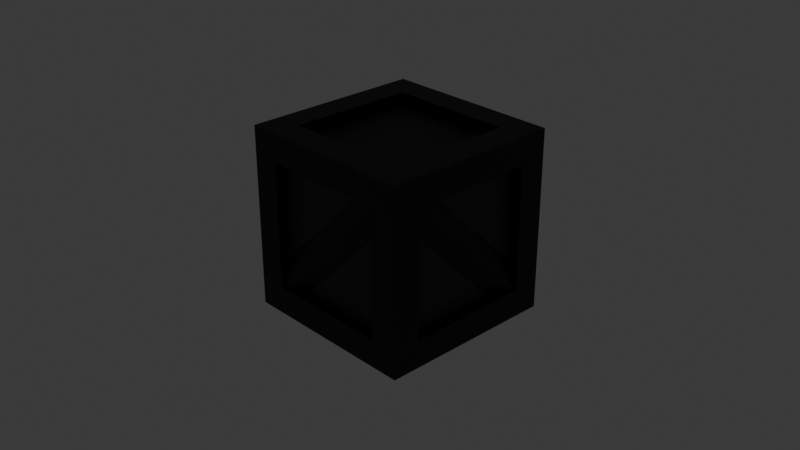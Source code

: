 # Source: crate2.blend  (saved by Blender 4.0.36; exported with 4.5.12 LTS)
import bpy
from mathutils import Matrix  # noqa: F401  (used for matrix-valued properties, if any)

bpy.ops.wm.read_factory_settings(use_empty=True)
scene = bpy.context.scene
scene.name = 'Scene'

# ---- collections
col_collection = bpy.data.collections.new('Collection'); scene.collection.children.link(col_collection)

# ---- materials (node trees are filled in below, after node groups)
mat_material_025 = bpy.data.materials.new('Material.025')
mat_material_025.use_transparent_shadow = False
mat_material_026 = bpy.data.materials.new('Material.026')
mat_material_026.use_transparent_shadow = False

# ---- material node trees
mat_material_025.use_nodes = True; mat_material_025.node_tree.nodes.clear()
_N = mat_material_025.node_tree.nodes; _L = mat_material_025.node_tree.links
n0 = _N.new('ShaderNodeBsdfPrincipled'); n0.name = 'Principled BSDF'; n0.location = (10, 300)
n0.inputs[0].default_value = (0.0, 0.0, 0.0, 1.0)
n0.inputs[3].default_value = 1.45
n1 = _N.new('ShaderNodeOutputMaterial'); n1.name = 'Material Output'; n1.location = (300, 300)
_L.new(n0.outputs[0], n1.inputs[0])
n1.is_active_output = True
mat_material_026.use_nodes = True; mat_material_026.node_tree.nodes.clear()
_N = mat_material_026.node_tree.nodes; _L = mat_material_026.node_tree.links
n0 = _N.new('ShaderNodeBsdfPrincipled'); n0.name = 'Principled BSDF'; n0.location = (10, 300)
n0.inputs[0].default_value = (0.02648, 0.02421, 0.02662, 1.0)
n0.inputs[3].default_value = 1.45
n1 = _N.new('ShaderNodeOutputMaterial'); n1.name = 'Material Output'; n1.location = (300, 300)
_L.new(n0.outputs[0], n1.inputs[0])
n1.is_active_output = True

# ---- world
world_world = bpy.data.worlds.new('World'); scene.world = world_world
world_world.use_nodes = True; world_world.node_tree.nodes.clear()
_N = world_world.node_tree.nodes; _L = world_world.node_tree.links
n0 = _N.new('ShaderNodeOutputWorld'); n0.name = 'World Output'; n0.location = (300, 300)
n1 = _N.new('ShaderNodeBackground'); n1.name = 'Background'; n1.location = (10, 300)
n1.inputs[0].default_value = (0.05088, 0.05088, 0.05088, 1.0)
_L.new(n1.outputs[0], n0.inputs[0])
n0.is_active_output = True
world_world.color = (0.05088, 0.05088, 0.05088)
world_world.use_sun_shadow = False
world_world.sun_shadow_jitter_overblur = 0.0

# ---- cameras
cam_camera = bpy.data.cameras.new('Camera')
cam_camera.clip_end = 100.0
cam_camera.ortho_scale = 7.314

# ---- lights
light_light = bpy.data.lights.new('Light', 'AREA')
light_light.transmission_factor = 0.0
light_light.energy = 1000.0
light_light.shadow_soft_size = 0.1
light_light.shadow_maximum_resolution = 0.006
light_light.use_absolute_resolution = True
light_light.shape = 'RECTANGLE'
light_light.size = 0.0
light_light.size_y = 0.0

# ---- meshes
me_cube = bpy.data.meshes.new('Cube')
me_cube.from_pydata([(-1.0, -1.0, -1.0), (-1.0, -1.0, 1.0), (-1.0, 1.0, -1.0), (-1.0, 1.0, 1.0), (1.0, -1.0, -1.0), (1.0, -1.0, 1.0), (1.0, 1.0, -1.0), (1.0, 1.0, 1.0), (-1.0, -0.6929, -0.6929), (-1.0, -0.6929, 0.6929), (-1.0, 0.6929, 0.6929), (-1.0, 0.6929, -0.6929), (-0.6929, 1.0, -0.6929), (-0.6929, 1.0, 0.6929), (0.6929, 1.0, 0.6929), (0.6929, 1.0, -0.6929), (1.0, 0.6929, -0.6929), (1.0, 0.6929, 0.6929), (1.0, -0.6929, 0.6929), (1.0, -0.6929, -0.6929), (0.6929, -1.0, -0.6929), (0.6929, -1.0, 0.6929), (-0.6929, -1.0, 0.6929), (-0.6929, -1.0, -0.6929), (-0.6929, 0.6929, -1.0), (0.6929, 0.6929, -1.0), (0.6929, -0.6929, -1.0), (-0.6929, -0.6929, -1.0), (0.6929, 0.6929, 1.0), (-0.6929, 0.6929, 1.0), (-0.6929, -0.6929, 1.0), (0.6929, -0.6929, 1.0), (-0.8946, -0.6929, -0.6929), (-0.8946, -0.6929, 0.6929), (-0.8946, 0.6929, -0.6929), (-0.8946, 0.6929, 0.6929), (-0.6929, 0.8946, 0.6929), (-0.6929, 0.8946, -0.6929), (0.6929, 0.8946, -0.6929), (0.6929, 0.8946, 0.6929), (0.8946, 0.6929, 0.6929), (0.8946, 0.6929, -0.6929), (0.8946, -0.6929, -0.6929), (0.8946, -0.6929, 0.6929), (0.6929, -0.8946, 0.6929), (0.6929, -0.8946, -0.6929), (-0.6929, -0.8946, -0.6929), (-0.6929, -0.8946, 0.6929), (0.6929, 0.6929, -0.8946), (-0.6929, 0.6929, -0.8946), (-0.6929, -0.6929, -0.8946), (0.6929, -0.6929, -0.8946), (-0.6929, 0.6929, 0.8946), (0.6929, 0.6929, 0.8946), (0.6929, -0.6929, 0.8946), (-0.6929, -0.6929, 0.8946), (-0.8871, 0.4739, -0.7927), (-0.8871, -0.7927, 0.4739), (-0.8871, 0.7927, -0.4739), (-0.8871, -0.4739, 0.7927), (0.8871, 0.4739, -0.7927), (0.8871, -0.7927, 0.4739), (0.8871, 0.7927, -0.4739), (0.8871, -0.4739, 0.7927), (-0.9839, 0.7024, -0.7024), (-0.9839, -0.7024, 0.7024), (0.9839, 0.7024, -0.7024), (0.9839, -0.7024, 0.7024), (0.7927, 0.4739, -0.8871), (-0.4739, -0.7927, -0.8871), (0.4739, 0.7927, -0.8871), (-0.7927, -0.4739, -0.8871), (0.7927, 0.4739, 0.8871), (-0.4739, -0.7927, 0.8871), (0.4739, 0.7927, 0.8871), (-0.7927, -0.4739, 0.8871), (0.7024, 0.7024, -0.9839), (-0.7024, -0.7024, -0.9839), (0.7024, 0.7024, 0.9839), (-0.7024, -0.7024, 0.9839), (-0.4739, 0.7927, -0.8871), (0.7927, -0.4739, -0.8871), (-0.7927, 0.4739, -0.8871), (0.4739, -0.7927, -0.8871), (-0.4739, 0.7927, 0.8871), (0.7927, -0.4739, 0.8871), (-0.7927, 0.4739, 0.8871), (0.4739, -0.7927, 0.8871), (-0.7024, 0.7024, -0.9839), (0.7024, -0.7024, -0.9839), (-0.7024, 0.7024, 0.9839), (0.7024, -0.7024, 0.9839), (-0.4739, 0.8871, 0.7927), (0.7927, 0.8871, -0.4739), (-0.7927, 0.8871, 0.4739), (0.4739, 0.8871, -0.7927), (-0.4739, -0.8871, 0.7927), (0.7927, -0.8871, -0.4739), (-0.7927, -0.8871, 0.4739), (0.4739, -0.8871, -0.7927), (-0.7024, 0.9839, 0.7024), (0.7024, 0.9839, -0.7024), (-0.7024, -0.9839, 0.7024), (0.7024, -0.9839, -0.7024), (-0.7927, 0.8871, -0.4739), (0.4739, 0.8871, 0.7927), (-0.4739, 0.8871, -0.7927), (0.7927, 0.8871, 0.4739), (-0.7927, -0.8871, -0.4739), (0.4739, -0.8871, 0.7927), (-0.4739, -0.8871, -0.7927), (0.7927, -0.8871, 0.4739), (-0.7024, 0.9839, -0.7024), (0.7024, 0.9839, 0.7024), (-0.7024, -0.9839, -0.7024), (0.7024, -0.9839, 0.7024), (-0.8871, -0.7927, -0.4739), (-0.8871, 0.4739, 0.7927), (-0.8871, -0.4739, -0.7927), (-0.8871, 0.7927, 0.4739), (0.8871, -0.7927, -0.4739), (0.8871, 0.4739, 0.7927), (0.8871, -0.4739, -0.7927), (0.8871, 0.7927, 0.4739), (-0.9839, -0.7024, -0.7024), (-0.9839, 0.7024, 0.7024), (0.9839, -0.7024, -0.7024), (0.9839, 0.7024, 0.7024)], [], [(19, 16, 41, 42), (9, 10, 35, 33), (20, 21, 44, 45), (15, 12, 37, 38), (16, 17, 40, 41), (11, 8, 32, 34), (0, 1, 9, 8), (1, 3, 10, 9), (3, 2, 11, 10), (2, 0, 8, 11), (2, 3, 13, 12), (3, 7, 14, 13), (7, 6, 15, 14), (6, 2, 12, 15), (6, 7, 17, 16), (7, 5, 18, 17), (5, 4, 19, 18), (4, 6, 16, 19), (4, 5, 21, 20), (5, 1, 22, 21), (1, 0, 23, 22), (0, 4, 20, 23), (2, 6, 25, 24), (6, 4, 26, 25), (4, 0, 27, 26), (0, 2, 24, 27), (7, 3, 29, 28), (3, 1, 30, 29), (1, 5, 31, 30), (5, 7, 28, 31), (32, 33, 35, 34), (37, 36, 39, 38), (41, 40, 43, 42), (45, 44, 47, 46), (49, 48, 51, 50), (53, 52, 55, 54), (24, 25, 48, 49), (13, 14, 39, 36), (23, 20, 45, 46), (28, 29, 52, 53), (10, 11, 34, 35), (17, 18, 43, 40), (27, 24, 49, 50), (14, 15, 38, 39), (21, 22, 47, 44), (31, 28, 53, 54), (18, 19, 42, 43), (25, 26, 51, 48), (22, 23, 46, 47), (29, 30, 55, 52), (26, 27, 50, 51), (30, 31, 54, 55), (8, 9, 33, 32), (12, 13, 36, 37), (64, 65, 59, 58), (58, 59, 63, 62), (66, 67, 61, 60), (60, 61, 57, 56), (64, 66, 60, 56), (67, 65, 57, 61), (63, 59, 65, 67), (58, 62, 66, 64), (62, 63, 67, 66), (56, 57, 65, 64), (76, 78, 72, 68), (79, 77, 69, 73), (75, 71, 77, 79), (70, 74, 78, 76), (88, 90, 84, 80), (91, 89, 81, 85), (87, 83, 89, 91), (82, 86, 90, 88), (100, 102, 96, 92), (103, 101, 93, 97), (99, 95, 101, 103), (94, 98, 102, 100), (112, 113, 107, 106), (114, 115, 109, 108), (112, 114, 108, 104), (115, 113, 105, 109), (111, 107, 113, 115), (106, 110, 114, 112), (110, 111, 115, 114), (104, 105, 113, 112), (124, 126, 120, 116), (127, 125, 117, 121), (123, 119, 125, 127), (118, 122, 126, 124)])
me_cube.polygons.foreach_set('material_index', [0, 0, 0, 0, 0, 0, 0, 0, 0, 0, 0, 0, 0, 0, 0, 0, 0, 0, 0, 0, 0, 0, 0, 0, 0, 0, 0, 0, 0, 0, 1, 1, 1, 1, 0, 0, 0, 0, 0, 0, 0, 0, 0, 0, 0, 0, 0, 0, 0, 0, 0, 0, 0, 0, 0, 0, 0, 0, 0, 0, 0, 0, 0, 0, 0, 0, 0, 0, 0, 0, 0, 0, 0, 0, 0, 0, 0, 0, 0, 0, 0, 0, 0, 0, 0, 0, 0, 0])
_uv = me_cube.uv_layers.new(name='UVMap')
_uv.uv.foreach_set('vector', [0.4134, 0.7116, 0.4134, 0.5384, 0.4134, 0.5384, 0.4134, 0.7116, 0.5866, 0.03839, 0.5866, 0.2116, 0.5866, 0.2116, 0.5866, 0.03839, 0.4134, 0.7884, 0.5866, 0.7884, 0.5866, 0.7884, 0.4134, 0.7884, 0.4134, 0.4616, 0.4134, 0.2884, 0.4134, 0.2884, 0.4134, 0.4616, 0.4134, 0.5384, 0.5866, 0.5384, 0.5866, 0.5384, 0.4134, 0.5384, 0.4134, 0.2116, 0.4134, 0.03839, 0.4134, 0.03839, 0.4134, 0.2116, 0.375, 0.0, 0.625, 0.0, 0.5866, 0.03839, 0.4134, 0.03839, 0.625, 0.0, 0.625, 0.25, 0.5866, 0.2116, 0.5866, 0.03839, 0.625, 0.25, 0.375, 0.25, 0.4134, 0.2116, 0.5866, 0.2116, 0.375, 0.25, 0.375, 0.0, 0.4134, 0.03839, 0.4134, 0.2116, 0.375, 0.25, 0.625, 0.25, 0.5866, 0.2884, 0.4134, 0.2884, 0.625, 0.25, 0.625, 0.5, 0.5866, 0.4616, 0.5866, 0.2884, 0.625, 0.5, 0.375, 0.5, 0.4134, 0.4616, 0.5866, 0.4616, 0.375, 0.5, 0.375, 0.25, 0.4134, 0.2884, 0.4134, 0.4616, 0.375, 0.5, 0.625, 0.5, 0.5866, 0.5384, 0.4134, 0.5384, 0.625, 0.5, 0.625, 0.75, 0.5866, 0.7116, 0.5866, 0.5384, 0.625, 0.75, 0.375, 0.75, 0.4134, 0.7116, 0.5866, 0.7116, 0.375, 0.75, 0.375, 0.5, 0.4134, 0.5384, 0.4134, 0.7116, 0.375, 0.75, 0.625, 0.75, 0.5866, 0.7884, 0.4134, 0.7884, 0.625, 0.75, 0.625, 1.0, 0.5866, 0.9616, 0.5866, 0.7884, 0.625, 1.0, 0.375, 1.0, 0.4134, 0.9616, 0.5866, 0.9616, 0.375, 1.0, 0.375, 0.75, 0.4134, 0.7884, 0.4134, 0.9616, 0.125, 0.5, 0.375, 0.5, 0.3366, 0.5384, 0.1634, 0.5384, 0.375, 0.5, 0.375, 0.75, 0.3366, 0.7116, 0.3366, 0.5384, 0.375, 0.75, 0.125, 0.75, 0.1634, 0.7116, 0.3366, 0.7116, 0.125, 0.75, 0.125, 0.5, 0.1634, 0.5384, 0.1634, 0.7116, 0.625, 0.5, 0.875, 0.5, 0.8366, 0.5384, 0.6634, 0.5384, 0.875, 0.5, 0.875, 0.75, 0.8366, 0.7116, 0.8366, 0.5384, 0.875, 0.75, 0.625, 0.75, 0.6634, 0.7116, 0.8366, 0.7116, 0.625, 0.75, 0.625, 0.5, 0.6634, 0.5384, 0.6634, 0.7116, 0.4134, 0.03839, 0.5866, 0.03839, 0.5866, 0.2116, 0.4134, 0.2116, 0.4134, 0.2884, 0.5866, 0.2884, 0.5866, 0.4616, 0.4134, 0.4616, 0.4134, 0.5384, 0.5866, 0.5384, 0.5866, 0.7116, 0.4134, 0.7116, 0.4134, 0.7884, 0.5866, 0.7884, 0.5866, 0.9616, 0.4134, 0.9616, 0.1634, 0.5384, 0.3366, 0.5384, 0.3366, 0.7116, 0.1634, 0.7116, 0.6634, 0.5384, 0.8366, 0.5384, 0.8366, 0.7116, 0.6634, 0.7116, 0.1634, 0.5384, 0.3366, 0.5384, 0.3366, 0.5384, 0.1634, 0.5384, 0.5866, 0.2884, 0.5866, 0.4616, 0.5866, 0.4616, 0.5866, 0.2884, 0.4134, 0.9616, 0.4134, 0.7884, 0.4134, 0.7884, 0.4134, 0.9616, 0.6634, 0.5384, 0.8366, 0.5384, 0.8366, 0.5384, 0.6634, 0.5384, 0.5866, 0.2116, 0.4134, 0.2116, 0.4134, 0.2116, 0.5866, 0.2116, 0.5866, 0.5384, 0.5866, 0.7116, 0.5866, 0.7116, 0.5866, 0.5384, 0.1634, 0.7116, 0.1634, 0.5384, 0.1634, 0.5384, 0.1634, 0.7116, 0.5866, 0.4616, 0.4134, 0.4616, 0.4134, 0.4616, 0.5866, 0.4616, 0.5866, 0.7884, 0.5866, 0.9616, 0.5866, 0.9616, 0.5866, 0.7884, 0.6634, 0.7116, 0.6634, 0.5384, 0.6634, 0.5384, 0.6634, 0.7116, 0.5866, 0.7116, 0.4134, 0.7116, 0.4134, 0.7116, 0.5866, 0.7116, 0.3366, 0.5384, 0.3366, 0.7116, 0.3366, 0.7116, 0.3366, 0.5384, 0.5866, 0.9616, 0.4134, 0.9616, 0.4134, 0.9616, 0.5866, 0.9616, 0.8366, 0.5384, 0.8366, 0.7116, 0.8366, 0.7116, 0.8366, 0.5384, 0.3366, 0.7116, 0.1634, 0.7116, 0.1634, 0.7116, 0.3366, 0.7116, 0.8366, 0.7116, 0.6634, 0.7116, 0.6634, 0.7116, 0.8366, 0.7116, 0.4134, 0.03839, 0.5866, 0.03839, 0.5866, 0.03839, 0.4134, 0.03839, 0.4134, 0.2884, 0.5866, 0.2884, 0.5866, 0.2884, 0.4134, 0.2884, 0.375, 0.125, 0.625, 0.125, 0.625, 0.25, 0.375, 0.25, 0.375, 0.25, 0.625, 0.25, 0.625, 0.5, 0.375, 0.5, 0.375, 0.625, 0.625, 0.625, 0.625, 0.75, 0.375, 0.75, 0.375, 0.75, 0.625, 0.75, 0.625, 1.0, 0.375, 1.0, 0.125, 0.625, 0.375, 0.625, 0.375, 0.75, 0.125, 0.75, 0.625, 0.625, 0.875, 0.625, 0.875, 0.75, 0.625, 0.75, 0.625, 0.5, 0.875, 0.5, 0.875, 0.625, 0.625, 0.625, 0.125, 0.5, 0.375, 0.5, 0.375, 0.625, 0.125, 0.625, 0.375, 0.5, 0.625, 0.5, 0.625, 0.625, 0.375, 0.625, 0.375, 0.0, 0.625, 0.0, 0.625, 0.125, 0.375, 0.125, 0.125, 0.625, 0.375, 0.625, 0.375, 0.75, 0.125, 0.75, 0.625, 0.625, 0.875, 0.625, 0.875, 0.75, 0.625, 0.75, 0.625, 0.5, 0.875, 0.5, 0.875, 0.625, 0.625, 0.625, 0.125, 0.5, 0.375, 0.5, 0.375, 0.625, 0.125, 0.625, 0.125, 0.625, 0.375, 0.625, 0.375, 0.75, 0.125, 0.75, 0.625, 0.625, 0.875, 0.625, 0.875, 0.75, 0.625, 0.75, 0.625, 0.5, 0.875, 0.5, 0.875, 0.625, 0.625, 0.625, 0.125, 0.5, 0.375, 0.5, 0.375, 0.625, 0.125, 0.625, 0.125, 0.625, 0.375, 0.625, 0.375, 0.75, 0.125, 0.75, 0.625, 0.625, 0.875, 0.625, 0.875, 0.75, 0.625, 0.75, 0.625, 0.5, 0.875, 0.5, 0.875, 0.625, 0.625, 0.625, 0.125, 0.5, 0.375, 0.5, 0.375, 0.625, 0.125, 0.625, 0.375, 0.125, 0.625, 0.125, 0.625, 0.25, 0.375, 0.25, 0.375, 0.625, 0.625, 0.625, 0.625, 0.75, 0.375, 0.75, 0.125, 0.625, 0.375, 0.625, 0.375, 0.75, 0.125, 0.75, 0.625, 0.625, 0.875, 0.625, 0.875, 0.75, 0.625, 0.75, 0.625, 0.5, 0.875, 0.5, 0.875, 0.625, 0.625, 0.625, 0.125, 0.5, 0.375, 0.5, 0.375, 0.625, 0.125, 0.625, 0.375, 0.5, 0.625, 0.5, 0.625, 0.625, 0.375, 0.625, 0.375, 0.0, 0.625, 0.0, 0.625, 0.125, 0.375, 0.125, 0.125, 0.625, 0.375, 0.625, 0.375, 0.75, 0.125, 0.75, 0.625, 0.625, 0.875, 0.625, 0.875, 0.75, 0.625, 0.75, 0.625, 0.5, 0.875, 0.5, 0.875, 0.625, 0.625, 0.625, 0.125, 0.5, 0.375, 0.5, 0.375, 0.625, 0.125, 0.625])
me_cube.materials.append(mat_material_025)
me_cube.materials.append(mat_material_026)
me_cube.update()

# ---- objects
ob_light = bpy.data.objects.new('Light', light_light)
ob_camera = bpy.data.objects.new('Camera', cam_camera)
ob_cube = bpy.data.objects.new('Cube', me_cube)

# ---- transforms, parenting, visibility, modifiers, constraints
ob_light.location = (-0.9785, -9.373, 8.956)
ob_light.rotation_euler = (5.826, 0.06617, 2.833)
ob_light.lock_rotations_4d = False
ob_light.empty_display_type = 'ARROWS'
ob_light.color = (0.0, 0.0, 0.0, 0.0)
ob_light.lineart.crease_threshold = 0.0
ob_camera.location = (7.359, -6.926, 4.958)
ob_camera.rotation_euler = (1.109, 0.0, 0.8149)
ob_camera.lock_rotations_4d = False
ob_camera.empty_display_type = 'ARROWS'
ob_camera.color = (0.0, 0.0, 0.0, 0.0)
ob_camera.display_type = 'WIRE'
ob_camera.lineart.crease_threshold = 0.0
ob_cube.location = (0.0, 0.0, 0.0)

# ---- collection membership
col_collection.objects.link(ob_light)
col_collection.objects.link(ob_camera)
col_collection.objects.link(ob_cube)

# ---- scene / render settings (as saved in the file)
scene.camera = ob_camera
scene.frame_start = 1; scene.frame_end = 250; scene.frame_set(1)
scene.render.engine = 'BLENDER_EEVEE_NEXT'
scene.cycles.sampling_pattern = 'TABULATED_SOBOL'
bpy.context.view_layer.update()
